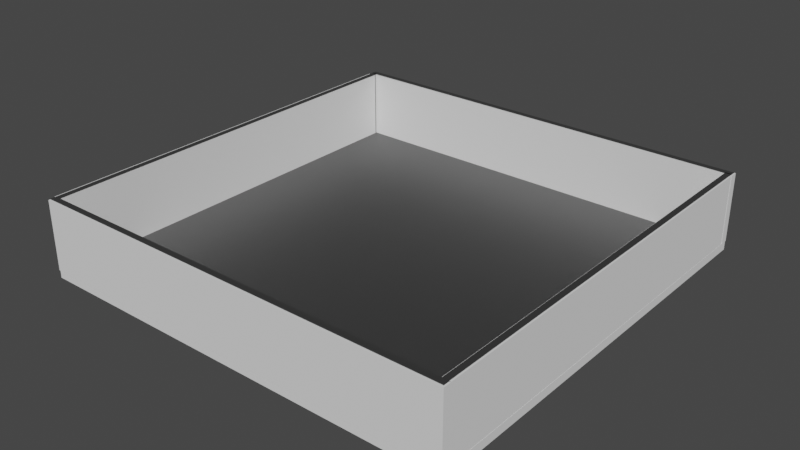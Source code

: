 # Source: SM_RaisedArena.blend  (saved by Blender 2.93.20; exported with 4.5.12 LTS)
import bpy
from mathutils import Matrix  # noqa: F401  (used for matrix-valued properties, if any)

bpy.ops.wm.read_factory_settings(use_empty=True)
scene = bpy.context.scene
scene.name = 'Scene'

# ---- collections
col_collection = bpy.data.collections.new('Collection'); scene.collection.children.link(col_collection)

# ---- materials (node trees are filled in below, after node groups)
mat_m_ground_moss = bpy.data.materials.new('M_Ground_Moss')
mat_m_ground_moss.use_transparent_shadow = False
mat_m_ground_moss.diffuse_color = (0.2159, 0.2159, 0.2159, 1.0)
mat_m_ground_moss.roughness = 0.5528
mat_m_ground_moss.specular_intensity = 1.0
mat_m_ground_moss.metallic = 1.0
mat_m_brick_clay_old = bpy.data.materials.new('M_Brick_Clay_Old')
mat_m_brick_clay_old.use_transparent_shadow = False
mat_m_brick_clay_old.diffuse_color = (0.2159, 0.2159, 0.2159, 1.0)
mat_m_brick_clay_old.roughness = 0.5528
mat_m_brick_clay_old.specular_intensity = 1.0
mat_m_brick_clay_old.metallic = 1.0

# ---- material node trees
mat_m_ground_moss.use_nodes = True; mat_m_ground_moss.node_tree.nodes.clear()
_N = mat_m_ground_moss.node_tree.nodes; _L = mat_m_ground_moss.node_tree.links
n0 = _N.new('ShaderNodeBsdfPrincipled'); n0.name = 'Principled BSDF'; n0.location = (10, 300)
n0.distribution = 'GGX'
n0.subsurface_method = 'BURLEY'
n0.inputs[0].default_value = (0.2159, 0.2159, 0.2159, 1.0)
n0.inputs[1].default_value = 1.0
n0.inputs[2].default_value = 0.5528
n0.inputs[3].default_value = 1.45
n0.inputs[13].default_value = 1.0
n0.inputs[27].default_value = (0.0, 0.0, 0.0, 1.0)
n0.inputs[28].default_value = 1.0
n1 = _N.new('ShaderNodeOutputMaterial'); n1.name = 'Material Output'; n1.location = (300, 300)
n2 = _N.new('ShaderNodeNormalMap'); n2.name = 'Normal Map'; n2.location = (-300, -300)
n2.label = 'Normal/Map'
_L.new(n0.outputs[0], n1.inputs[0])
_L.new(n2.outputs[0], n0.inputs[5])
n1.is_active_output = True
mat_m_brick_clay_old.use_nodes = True; mat_m_brick_clay_old.node_tree.nodes.clear()
_N = mat_m_brick_clay_old.node_tree.nodes; _L = mat_m_brick_clay_old.node_tree.links
n0 = _N.new('ShaderNodeBsdfPrincipled'); n0.name = 'Principled BSDF'; n0.location = (10, 300)
n0.distribution = 'GGX'
n0.subsurface_method = 'BURLEY'
n0.inputs[0].default_value = (0.2159, 0.2159, 0.2159, 1.0)
n0.inputs[1].default_value = 1.0
n0.inputs[2].default_value = 0.5528
n0.inputs[3].default_value = 1.45
n0.inputs[13].default_value = 1.0
n0.inputs[27].default_value = (0.0, 0.0, 0.0, 1.0)
n0.inputs[28].default_value = 1.0
n1 = _N.new('ShaderNodeOutputMaterial'); n1.name = 'Material Output'; n1.location = (300, 300)
n2 = _N.new('ShaderNodeNormalMap'); n2.name = 'Normal Map'; n2.location = (-300, -300)
n2.label = 'Normal/Map'
_L.new(n0.outputs[0], n1.inputs[0])
_L.new(n2.outputs[0], n0.inputs[5])
n1.is_active_output = True

# ---- world
world_world = bpy.data.worlds.new('World'); scene.world = world_world
world_world.use_nodes = True; world_world.node_tree.nodes.clear()
_N = world_world.node_tree.nodes; _L = world_world.node_tree.links
n0 = _N.new('ShaderNodeOutputWorld'); n0.name = 'World Output'; n0.location = (300, 300)
n1 = _N.new('ShaderNodeBackground'); n1.name = 'Background'; n1.location = (10, 300)
n1.inputs[0].default_value = (0.05088, 0.05088, 0.05088, 1.0)
_L.new(n1.outputs[0], n0.inputs[0])
n0.is_active_output = True
world_world.color = (0.05088, 0.05088, 0.05088)
world_world.use_sun_shadow = False
world_world.sun_shadow_jitter_overblur = 0.0

# ---- meshes
me_raisedarena = bpy.data.meshes.new('RaisedArena')
me_raisedarena.from_pydata([(0.0, 0.0, -80.0), (4000.0, 0.0, -80.0), (4000.0, -4000.0, -80.0), (0.0, -4000.0, -80.0), (0.0, 0.0, 9.155e-05), (0.0, -4000.0, -0.0004272), (4000.0, -4000.0, -0.0004272), (4000.0, 0.0, 9.155e-05), (0.0, -3998.0, 0.0), (4000.0, -3998.0, 0.0), (4000.0, -3998.0, 650.0), (0.0, -3998.0, 650.0), (4000.0, -3942.0, 650.0), (4000.0, -3942.0, 0.0), (0.0, -3942.0, 0.0), (0.0, -3942.0, 650.0), (0.5, -45.0, 0.0), (0.4922, -3945.0, 0.0), (0.4922, -3945.0, 650.0), (0.5, -45.0, 650.0), (55.49, -3945.0, 650.0), (55.49, -3945.0, 0.0), (55.5, -45.0, 0.0), (55.5, -45.0, 650.0), (0.0, -57.5, 0.0), (4000.0, -57.5, 0.0), (4000.0, -57.5, 650.0), (0.0, -57.5, 650.0), (4000.0, -2.5, 650.0), (4000.0, -2.5, 0.0), (0.0, -2.5, 0.0), (0.0, -2.5, 650.0), (3942.0, -45.0, 0.0), (3942.0, -3945.0, 0.0), (3942.0, -3945.0, 650.0), (3942.0, -45.0, 650.0), (3997.0, -3945.0, 650.0), (3997.0, -3945.0, 0.0), (3998.0, -45.0, 0.0), (3998.0, -45.0, 650.0)], [], [(0, 1, 2), (2, 3, 0), (4, 5, 6), (6, 7, 4), (7, 1, 0), (0, 4, 7), (6, 2, 1), (1, 7, 6), (5, 3, 2), (2, 6, 5), (4, 0, 3), (3, 5, 4), (8, 9, 10), (10, 11, 8), (12, 13, 14), (14, 15, 12), (13, 9, 8), (8, 14, 13), (12, 10, 9), (9, 13, 12), (15, 11, 10), (10, 12, 15), (15, 14, 8), (8, 11, 15), (16, 17, 18), (18, 19, 16), (20, 21, 22), (22, 23, 20), (21, 17, 16), (16, 22, 21), (20, 18, 17), (17, 21, 20), (23, 19, 18), (18, 20, 23), (23, 22, 16), (16, 19, 23), (24, 25, 26), (26, 27, 24), (28, 29, 30), (30, 31, 28), (29, 25, 24), (24, 30, 29), (28, 26, 25), (25, 29, 28), (31, 27, 26), (26, 28, 31), (31, 30, 24), (24, 27, 31), (32, 33, 34), (34, 35, 32), (36, 37, 38), (38, 39, 36), (37, 33, 32), (32, 38, 37), (36, 34, 33), (33, 37, 36), (39, 35, 34), (34, 36, 39), (39, 38, 32), (32, 35, 39)])
me_raisedarena.polygons.foreach_set('use_smooth', [True] * 60)
me_raisedarena.polygons.foreach_set('material_index', [0, 0, 0, 0, 0, 0, 0, 0, 0, 0, 0, 0, 1, 1, 1, 1, 1, 1, 1, 1, 1, 1, 1, 1, 1, 1, 1, 1, 1, 1, 1, 1, 1, 1, 1, 1, 1, 1, 1, 1, 1, 1, 1, 1, 1, 1, 1, 1, 1, 1, 1, 1, 1, 1, 1, 1, 1, 1, 1, 1])
_k = set([(0, 1), (0, 3), (0, 4), (1, 2), (1, 7), (2, 3), (2, 6), (3, 5), (4, 5), (4, 7), (5, 6), (6, 7), (8, 9), (8, 11), (8, 14), (9, 10), (9, 13), (10, 11), (10, 12), (11, 15), (12, 13), (12, 15), (13, 14), (14, 15), (16, 17), (16, 19), (16, 22), (17, 18), (17, 21), (18, 19), (18, 20), (19, 23), (20, 21), (20, 23), (21, 22), (22, 23), (24, 25), (24, 27), (24, 30), (25, 26), (25, 29), (26, 27), (26, 28), (27, 31), (28, 29), (28, 31), (29, 30), (30, 31), (32, 33), (32, 35), (32, 38), (33, 34), (33, 37), (34, 35), (34, 36), (35, 39), (36, 37), (36, 39), (37, 38), (38, 39)])
me_raisedarena.attributes.new('sharp_edge', 'BOOLEAN', 'EDGE').data.foreach_set('value', [ (min(e.vertices), max(e.vertices)) in _k for e in me_raisedarena.edges])
_uv = me_raisedarena.uv_layers.new(name='UVmap_0')
_uv.uv.foreach_set('vector', [3.998, 0.0, 0.0, 0.0, 0.0, 3.998, 0.0, 3.998, 3.998, 3.998, 3.998, 0.0, 0.0, 0.0, 0.0, 3.998, 3.998, 3.998, 3.998, 3.998, 3.998, 0.0, 0.0, 0.0, 2.098, 0.001953, 1.898, 0.001953, 1.898, 3.998, 1.898, 3.998, 2.098, 3.998, 2.098, 0.001953, 2.098, 3.998, 1.898, 3.998, 1.898, 0.0, 1.898, 0.0, 2.098, 0.0, 2.098, 3.998, 2.098, 3.998, 1.898, 3.998, 1.898, 0.001953, 1.898, 0.001953, 2.098, 0.001953, 2.098, 3.998, 2.098, 0.0, 1.898, 0.0, 1.898, 3.998, 1.898, 3.998, 2.098, 3.998, 2.098, 0.0, 3.998, 0.0, 0.0, 0.0, 0.0, 2.0, 0.0, 2.0, 3.998, 2.0, 3.998, 0.0, 3.998, 2.0, 3.998, 0.0, 0.0, 0.0, 0.0, 0.0, 0.0, 2.0, 3.998, 2.0, 2.098, 0.001953, 1.898, 0.001953, 1.898, 3.998, 1.898, 3.998, 2.098, 3.998, 2.098, 0.001953, 2.098, 2.0, 1.898, 2.0, 1.898, 0.0, 1.898, 0.0, 2.098, 0.0, 2.098, 2.0, 2.098, 3.998, 1.898, 3.998, 1.898, 0.001953, 1.898, 0.001953, 2.098, 0.001953, 2.098, 3.998, 2.098, 2.0, 2.098, 0.0, 1.898, 0.0, 1.898, 0.0, 1.898, 2.0, 2.098, 2.0, 3.998, 0.0, 0.0, 0.0, 0.0, 2.0, 0.0, 2.0, 3.998, 2.0, 3.998, 0.0, 3.998, 2.0, 3.998, 0.0, 0.0, 0.0, 0.0, 0.0, 0.0, 2.0, 3.998, 2.0, 2.098, 0.001953, 1.898, 0.001953, 1.898, 3.998, 1.898, 3.998, 2.098, 3.998, 2.098, 0.001953, 2.098, 2.0, 1.898, 2.0, 1.898, 0.0, 1.898, 0.0, 2.098, 0.0, 2.098, 2.0, 2.098, 3.998, 1.898, 3.998, 1.898, 0.001953, 1.898, 0.001953, 2.098, 0.001953, 2.098, 3.998, 2.098, 2.0, 2.098, 0.0, 1.898, 0.0, 1.898, 0.0, 1.898, 2.0, 2.098, 2.0, 3.998, 0.0, 0.0, 0.0, 0.0, 2.0, 0.0, 2.0, 3.998, 2.0, 3.998, 0.0, 3.998, 2.0, 3.998, 0.0, 0.0, 0.0, 0.0, 0.0, 0.0, 2.0, 3.998, 2.0, 2.098, 0.001953, 1.898, 0.001953, 1.898, 3.998, 1.898, 3.998, 2.098, 3.998, 2.098, 0.001953, 2.098, 2.0, 1.898, 2.0, 1.898, 0.0, 1.898, 0.0, 2.098, 0.0, 2.098, 2.0, 2.098, 3.998, 1.898, 3.998, 1.898, 0.001953, 1.898, 0.001953, 2.098, 0.001953, 2.098, 3.998, 2.098, 2.0, 2.098, 0.0, 1.898, 0.0, 1.898, 0.0, 1.898, 2.0, 2.098, 2.0, 3.998, 0.0, 0.0, 0.0, 0.0, 2.0, 0.0, 2.0, 3.998, 2.0, 3.998, 0.0, 3.998, 2.0, 3.998, 0.0, 0.0, 0.0, 0.0, 0.0, 0.0, 2.0, 3.998, 2.0, 2.098, 0.001953, 1.898, 0.001953, 1.898, 3.998, 1.898, 3.998, 2.098, 3.998, 2.098, 0.001953, 2.098, 2.0, 1.898, 2.0, 1.898, 0.0, 1.898, 0.0, 2.098, 0.0, 2.098, 2.0, 2.098, 3.998, 1.898, 3.998, 1.898, 0.001953, 1.898, 0.001953, 2.098, 0.001953, 2.098, 3.998, 2.098, 2.0, 2.098, 0.0, 1.898, 0.0, 1.898, 0.0, 1.898, 2.0, 2.098, 2.0])
_uv.active_render = True
_uv = me_raisedarena.uv_layers.new(name='LightMapUV')
_uv.uv.foreach_set('vector', [0.9976, 0.5022, 0.502, 0.5022, 0.502, 0.998, 0.502, 0.998, 0.9976, 0.998, 0.9976, 0.5022, 0.001968, 0.5022, 0.001968, 0.998, 0.4978, 0.998, 0.4978, 0.998, 0.4978, 0.5022, 0.001968, 0.5022, 0.9976, 0.1519, 0.9976, 0.1421, 0.502, 0.1421, 0.502, 0.1421, 0.502, 0.1519, 0.9976, 0.1519, 0.001968, 0.1362, 0.001968, 0.126, 0.4978, 0.126, 0.4978, 0.126, 0.4978, 0.1362, 0.001968, 0.1362, 0.502, 0.1362, 0.502, 0.126, 0.9976, 0.126, 0.9976, 0.126, 0.9976, 0.1362, 0.502, 0.1362, 0.4978, 0.1519, 0.4978, 0.1421, 0.001968, 0.1421, 0.001968, 0.1421, 0.001968, 0.1519, 0.4978, 0.1519, 0.9976, 0.3311, 0.502, 0.3311, 0.502, 0.4116, 0.502, 0.4116, 0.9976, 0.4116, 0.9976, 0.3311, 0.4978, 0.498, 0.4978, 0.4175, 0.001968, 0.4175, 0.001968, 0.4175, 0.001968, 0.498, 0.4978, 0.498, 0.9976, 0.1201, 0.9976, 0.1133, 0.502, 0.1133, 0.502, 0.1133, 0.502, 0.1201, 0.9976, 0.1201, 0.1752, 0.07324, 0.1752, 0.06641, 0.2556, 0.06641, 0.2556, 0.06641, 0.2556, 0.07324, 0.1752, 0.07324, 0.001968, 0.1084, 0.001968, 0.1016, 0.4978, 0.1016, 0.4978, 0.1016, 0.4978, 0.1084, 0.001968, 0.1084, 0.08856, 0.07324, 0.1692, 0.07324, 0.1692, 0.06641, 0.1692, 0.06641, 0.08856, 0.06641, 0.08856, 0.07324, 0.9736, 0.1577, 0.49, 0.1577, 0.49, 0.2383, 0.49, 0.2383, 0.9736, 0.2383, 0.9736, 0.1577, 0.4856, 0.2383, 0.4856, 0.1577, 0.001968, 0.1577, 0.001968, 0.1577, 0.001968, 0.2383, 0.4856, 0.2383, 0.4856, 0.08496, 0.4856, 0.07812, 0.001968, 0.07812, 0.001968, 0.07812, 0.001968, 0.08496, 0.4856, 0.08496, 0.5215, 0.07324, 0.5215, 0.06641, 0.6021, 0.06641, 0.6021, 0.06641, 0.6021, 0.07324, 0.5215, 0.07324, 0.49, 0.09668, 0.49, 0.08984, 0.9736, 0.08984, 0.9736, 0.08984, 0.9736, 0.09668, 0.49, 0.09668, 0.2617, 0.07324, 0.3423, 0.07324, 0.3423, 0.06641, 0.3423, 0.06641, 0.2617, 0.06641, 0.2617, 0.07324, 0.4978, 0.3311, 0.001968, 0.3311, 0.001968, 0.4116, 0.001968, 0.4116, 0.4978, 0.4116, 0.4978, 0.3311, 0.9976, 0.498, 0.9976, 0.4175, 0.502, 0.4175, 0.502, 0.4175, 0.502, 0.498, 0.9976, 0.498, 0.4978, 0.1201, 0.4978, 0.1133, 0.001968, 0.1133, 0.001968, 0.1133, 0.001968, 0.1201, 0.4978, 0.1201, 0.4348, 0.07324, 0.4348, 0.06641, 0.5156, 0.06641, 0.5156, 0.06641, 0.5156, 0.07324, 0.4348, 0.07324, 0.502, 0.1084, 0.502, 0.1016, 0.9976, 0.1016, 0.9976, 0.1016, 0.9976, 0.1084, 0.502, 0.1084, 0.001968, 0.07324, 0.08258, 0.07324, 0.08258, 0.06641, 0.08258, 0.06641, 0.001968, 0.06641, 0.001968, 0.07324, 0.9736, 0.2446, 0.49, 0.2446, 0.49, 0.3252, 0.49, 0.3252, 0.9736, 0.3252, 0.9736, 0.2446, 0.4856, 0.3252, 0.4856, 0.2446, 0.001968, 0.2446, 0.001968, 0.2446, 0.001968, 0.3252, 0.4856, 0.3252, 0.9736, 0.08496, 0.9736, 0.07812, 0.49, 0.07812, 0.49, 0.07812, 0.49, 0.08496, 0.9736, 0.08496, 0.3484, 0.07324, 0.3484, 0.06641, 0.429, 0.06641, 0.429, 0.06641, 0.429, 0.07324, 0.3484, 0.07324, 0.001968, 0.09668, 0.001968, 0.08984, 0.4856, 0.08984, 0.4856, 0.08984, 0.4856, 0.09668, 0.001968, 0.09668, 0.6079, 0.07324, 0.6885, 0.07324, 0.6885, 0.06641, 0.6885, 0.06641, 0.6079, 0.06641, 0.6079, 0.07324])
me_raisedarena.materials.append(mat_m_ground_moss)
me_raisedarena.materials.append(mat_m_brick_clay_old)
me_raisedarena.use_remesh_fix_poles = True
me_raisedarena.use_remesh_preserve_attributes = False
me_raisedarena.update()
me_raisedarena.normals_split_custom_set([tuple(v) for v in zip(*[iter([0.0, 1.297e-07, -1.0, 0.0, 1.297e-07, -1.0, 0.0, 1.297e-07, -1.0, 0.0, 1.297e-07, -1.0, 0.0, 1.297e-07, -1.0, 0.0, 1.297e-07, -1.0, 0.0, -1.297e-07, 1.0, 0.0, -1.297e-07, 1.0, 0.0, -1.297e-07, 1.0, 0.0, -1.297e-07, 1.0, 0.0, -1.297e-07, 1.0, 0.0, -1.297e-07, 1.0, 0.0, 1.0, 0.0, 0.0, 1.0, 0.0, 0.0, 1.0, 0.0, 0.0, 1.0, 0.0, 0.0, 1.0, 0.0, 0.0, 1.0, 0.0, 1.0, -7.733e-08, 0.0, 1.0, -7.935e-08, 0.0, 1.0, 7.733e-08, 0.0, 1.0, 7.733e-08, 0.0, 1.0, 7.935e-08, 0.0, 1.0, -7.733e-08, 0.0, 0.0, -1.0, 0.0, 0.0, -1.0, 0.0, 0.0, -1.0, 0.0, 0.0, -1.0, 0.0, 0.0, -1.0, 0.0, 0.0, -1.0, 0.0, -1.0, 0.0, 0.0, -1.0, 0.0, 0.0, -1.0, 0.0, 0.0, -1.0, 0.0, 0.0, -1.0, 0.0, 0.0, -1.0, 0.0, 0.0, 0.0, -1.0, 0.0, 0.0, -1.0, 0.0, 0.0, -1.0, 0.0, 0.0, -1.0, 0.0, 0.0, -1.0, 0.0, 0.0, -1.0, 0.0, 0.0, 1.0, 0.0, 0.0, 1.0, 0.0, 0.0, 1.0, 0.0, 0.0, 1.0, 0.0, 0.0, 1.0, 0.0, 0.0, 1.0, 0.0, 0.0, 0.0, -1.0, 0.0, 0.0, -1.0, 0.0, 0.0, -1.0, 0.0, 0.0, -1.0, 0.0, 0.0, -1.0, 0.0, 0.0, -1.0, 1.0, 0.0, 0.0, 1.0, 0.0, 0.0, 1.0, 0.0, 0.0, 1.0, 0.0, 0.0, 1.0, 0.0, 0.0, 1.0, 0.0, 0.0, 0.0, 0.0, 1.0, 0.0, 0.0, 1.0, 0.0, 0.0, 1.0, 0.0, 0.0, 1.0, 0.0, 0.0, 1.0, 0.0, 0.0, 1.0, -1.0, 0.0, 0.0, -1.0, 0.0, 0.0, -1.0, 0.0, 0.0, -1.0, 0.0, 0.0, -1.0, 0.0, 0.0, -1.0, 0.0, 0.0, -1.0, 2.003e-06, -7.909e-14, -1.0, 2.003e-06, -7.524e-13, -1.0, 2.003e-06, -6.733e-13, -1.0, 2.003e-06, -6.733e-13, -1.0, 2.003e-06, 0.0, -1.0, 2.003e-06, -7.909e-14, 1.0, -2.003e-06, 0.0, 1.0, -2.003e-06, 0.0, 1.0, -2.003e-06, 0.0, 1.0, -2.003e-06, 0.0, 1.0, -2.003e-06, 0.0, 1.0, -2.003e-06, 0.0, 0.0, 0.0, -1.0, 0.0, 0.0, -1.0, 0.0, 0.0, -1.0, 0.0, 0.0, -1.0, 0.0, 0.0, -1.0, 0.0, 0.0, -1.0, -4.2e-06, -1.0, 0.0, -4.439e-06, -1.0, 0.0, -2.385e-07, -1.0, 0.0, -2.385e-07, -1.0, 0.0, 0.0, -1.0, 0.0, -4.2e-06, -1.0, 0.0, 0.0, 0.0, 1.0, 0.0, 0.0, 1.0, 0.0, 0.0, 1.0, 0.0, 0.0, 1.0, 0.0, 0.0, 1.0, 0.0, 0.0, 1.0, 0.0, 1.0, 0.0, 0.0, 1.0, 0.0, 0.0, 1.0, 0.0, 0.0, 1.0, 0.0, 0.0, 1.0, 0.0, 0.0, 1.0, 0.0, 0.0, -1.0, -3.726e-07, 0.0, -1.0, -3.726e-07, 0.0, -1.0, -3.726e-07, 0.0, -1.0, -3.726e-07, 0.0, -1.0, -3.726e-07, 0.0, -1.0, -3.726e-07, 0.0, 1.0, 3.756e-07, 0.0, 1.0, 3.756e-07, 0.0, 1.0, 3.756e-07, 0.0, 1.0, 3.756e-07, 0.0, 1.0, 3.756e-07, 0.0, 1.0, 3.756e-07, 0.0, 0.0, -1.0, 0.0, 0.0, -1.0, 0.0, 0.0, -1.0, 0.0, 0.0, -1.0, 0.0, 0.0, -1.0, 0.0, 0.0, -1.0, 1.0, 0.0, 0.0, 1.0, 0.0, 0.0, 1.0, 0.0, 0.0, 1.0, 0.0, 0.0, 1.0, 0.0, 0.0, 1.0, 0.0, 0.0, 0.0, 0.0, 1.0, 0.0, 0.0, 1.0, 0.0, 0.0, 1.0, 0.0, 0.0, 1.0, 0.0, 0.0, 1.0, 0.0, 0.0, 1.0, -1.0, 0.0, 0.0, -1.0, 0.0, 0.0, -1.0, 0.0, 0.0, -1.0, 0.0, 0.0, -1.0, 0.0, 0.0, -1.0, 0.0, 0.0, -1.0, 1.972e-06, -7.909e-14, -1.0, 1.972e-06, -7.524e-13, -1.0, 1.972e-06, -6.733e-13, -1.0, 1.972e-06, -6.733e-13, -1.0, 1.972e-06, 0.0, -1.0, 1.972e-06, -7.909e-14, 1.0, -1.972e-06, 0.0, 1.0, -1.972e-06, 0.0, 1.0, -1.972e-06, 0.0, 1.0, -1.972e-06, 0.0, 1.0, -1.972e-06, 0.0, 1.0, -1.972e-06, 0.0, 0.0, 0.0, -1.0, 0.0, 0.0, -1.0, 0.0, 0.0, -1.0, 0.0, 0.0, -1.0, 0.0, 0.0, -1.0, 0.0, 0.0, -1.0, -4.2e-06, -1.0, 0.0, -4.439e-06, -1.0, 0.0, -2.385e-07, -1.0, 0.0, -2.385e-07, -1.0, 0.0, 0.0, -1.0, 0.0, -4.2e-06, -1.0, 0.0, 0.0, 0.0, 1.0, 0.0, 0.0, 1.0, 0.0, 0.0, 1.0, 0.0, 0.0, 1.0, 0.0, 0.0, 1.0, 0.0, 0.0, 1.0, 0.0, 1.0, 0.0, 0.0, 1.0, 0.0, 0.0, 1.0, 0.0, 0.0, 1.0, 0.0, 0.0, 1.0, 0.0, 0.0, 1.0, 0.0])] * 3)])
me_cube_001 = bpy.data.meshes.new('Cube.001')
me_cube_001.from_pydata([(-1.0, -1.0, -1.0), (-1.0, -1.0, 1.0), (-1.0, 1.0, -1.0), (-1.0, 1.0, 1.0), (1.0, -1.0, -1.0), (1.0, -1.0, 1.0), (1.0, 1.0, -1.0), (1.0, 1.0, 1.0)], [], [(0, 1, 3, 2), (2, 3, 7, 6), (6, 7, 5, 4), (4, 5, 1, 0), (2, 6, 4, 0), (7, 3, 1, 5)])
_uv = me_cube_001.uv_layers.new(name='UVMap')
_uv.uv.foreach_set('vector', [0.375, 0.0, 0.625, 0.0, 0.625, 0.25, 0.375, 0.25, 0.375, 0.25, 0.625, 0.25, 0.625, 0.5, 0.375, 0.5, 0.375, 0.5, 0.625, 0.5, 0.625, 0.75, 0.375, 0.75, 0.375, 0.75, 0.625, 0.75, 0.625, 1.0, 0.375, 1.0, 0.125, 0.5, 0.375, 0.5, 0.375, 0.75, 0.125, 0.75, 0.625, 0.5, 0.875, 0.5, 0.875, 0.75, 0.625, 0.75])
me_cube_001.use_remesh_fix_poles = True
me_cube_001.use_remesh_preserve_attributes = False
me_cube_001.update()
me_cube_002 = bpy.data.meshes.new('Cube.002')
me_cube_002.from_pydata([(-1.0, -1.0, -1.0), (-1.0, -1.0, 1.0), (-1.0, 1.0, -1.0), (-1.0, 1.0, 1.0), (1.0, -1.0, -1.0), (1.0, -1.0, 1.0), (1.0, 1.0, -1.0), (1.0, 1.0, 1.0)], [], [(0, 1, 3, 2), (2, 3, 7, 6), (6, 7, 5, 4), (4, 5, 1, 0), (2, 6, 4, 0), (7, 3, 1, 5)])
_uv = me_cube_002.uv_layers.new(name='UVMap')
_uv.uv.foreach_set('vector', [0.375, 0.0, 0.625, 0.0, 0.625, 0.25, 0.375, 0.25, 0.375, 0.25, 0.625, 0.25, 0.625, 0.5, 0.375, 0.5, 0.375, 0.5, 0.625, 0.5, 0.625, 0.75, 0.375, 0.75, 0.375, 0.75, 0.625, 0.75, 0.625, 1.0, 0.375, 1.0, 0.125, 0.5, 0.375, 0.5, 0.375, 0.75, 0.125, 0.75, 0.625, 0.5, 0.875, 0.5, 0.875, 0.75, 0.625, 0.75])
me_cube_002.use_remesh_fix_poles = True
me_cube_002.use_remesh_preserve_attributes = False
me_cube_002.update()
me_cube_003 = bpy.data.meshes.new('Cube.003')
me_cube_003.from_pydata([(-1.0, -1.0, -1.0), (-1.0, -1.0, 1.0), (-1.0, 1.0, -1.0), (-1.0, 1.0, 1.0), (1.0, -1.0, -1.0), (1.0, -1.0, 1.0), (1.0, 1.0, -1.0), (1.0, 1.0, 1.0)], [], [(0, 1, 3, 2), (2, 3, 7, 6), (6, 7, 5, 4), (4, 5, 1, 0), (2, 6, 4, 0), (7, 3, 1, 5)])
_uv = me_cube_003.uv_layers.new(name='UVMap')
_uv.uv.foreach_set('vector', [0.375, 0.0, 0.625, 0.0, 0.625, 0.25, 0.375, 0.25, 0.375, 0.25, 0.625, 0.25, 0.625, 0.5, 0.375, 0.5, 0.375, 0.5, 0.625, 0.5, 0.625, 0.75, 0.375, 0.75, 0.375, 0.75, 0.625, 0.75, 0.625, 1.0, 0.375, 1.0, 0.125, 0.5, 0.375, 0.5, 0.375, 0.75, 0.125, 0.75, 0.625, 0.5, 0.875, 0.5, 0.875, 0.75, 0.625, 0.75])
me_cube_003.use_remesh_fix_poles = True
me_cube_003.use_remesh_preserve_attributes = False
me_cube_003.update()
me_cube_004 = bpy.data.meshes.new('Cube.004')
me_cube_004.from_pydata([(-1.0, -1.0, -1.0), (-1.0, -1.0, 1.0), (-1.0, 1.0, -1.0), (-1.0, 1.0, 1.0), (1.0, -1.0, -1.0), (1.0, -1.0, 1.0), (1.0, 1.0, -1.0), (1.0, 1.0, 1.0)], [], [(0, 1, 3, 2), (2, 3, 7, 6), (6, 7, 5, 4), (4, 5, 1, 0), (2, 6, 4, 0), (7, 3, 1, 5)])
_uv = me_cube_004.uv_layers.new(name='UVMap')
_uv.uv.foreach_set('vector', [0.375, 0.0, 0.625, 0.0, 0.625, 0.25, 0.375, 0.25, 0.375, 0.25, 0.625, 0.25, 0.625, 0.5, 0.375, 0.5, 0.375, 0.5, 0.625, 0.5, 0.625, 0.75, 0.375, 0.75, 0.375, 0.75, 0.625, 0.75, 0.625, 1.0, 0.375, 1.0, 0.125, 0.5, 0.375, 0.5, 0.375, 0.75, 0.125, 0.75, 0.625, 0.5, 0.875, 0.5, 0.875, 0.75, 0.625, 0.75])
me_cube_004.use_remesh_fix_poles = True
me_cube_004.use_remesh_preserve_attributes = False
me_cube_004.update()
me_cube_005 = bpy.data.meshes.new('Cube.005')
me_cube_005.from_pydata([(-1.0, -1.0, -1.0), (-1.0, -1.0, 1.0), (-1.0, 1.0, -1.0), (-1.0, 1.0, 1.0), (1.0, -1.0, -1.0), (1.0, -1.0, 1.0), (1.0, 1.0, -1.0), (1.0, 1.0, 1.0)], [], [(0, 1, 3, 2), (2, 3, 7, 6), (6, 7, 5, 4), (4, 5, 1, 0), (2, 6, 4, 0), (7, 3, 1, 5)])
_uv = me_cube_005.uv_layers.new(name='UVMap')
_uv.uv.foreach_set('vector', [0.375, 0.0, 0.625, 0.0, 0.625, 0.25, 0.375, 0.25, 0.375, 0.25, 0.625, 0.25, 0.625, 0.5, 0.375, 0.5, 0.375, 0.5, 0.625, 0.5, 0.625, 0.75, 0.375, 0.75, 0.375, 0.75, 0.625, 0.75, 0.625, 1.0, 0.375, 1.0, 0.125, 0.5, 0.375, 0.5, 0.375, 0.75, 0.125, 0.75, 0.625, 0.5, 0.875, 0.5, 0.875, 0.75, 0.625, 0.75])
me_cube_005.use_remesh_fix_poles = True
me_cube_005.use_remesh_preserve_attributes = False
me_cube_005.update()

# ---- objects
ob_sm_raisedarena = bpy.data.objects.new('SM_RaisedArena', me_raisedarena)
ob_ucx_sm_raisedarena_01 = bpy.data.objects.new('UCX_SM_RaisedArena_01', me_cube_001)
ob_ucx_sm_raisedarena_02 = bpy.data.objects.new('UCX_SM_RaisedArena_02', me_cube_002)
ob_ucx_sm_raisedarena_03 = bpy.data.objects.new('UCX_SM_RaisedArena_03', me_cube_003)
ob_ucx_sm_raisedarena_04 = bpy.data.objects.new('UCX_SM_RaisedArena_04', me_cube_004)
ob_ucx_sm_raisedarena_05 = bpy.data.objects.new('UCX_SM_RaisedArena_05', me_cube_005)

# ---- transforms, parenting, visibility, modifiers, constraints
ob_sm_raisedarena.location = (-19.24, 20.05, 0.0)
ob_sm_raisedarena.rotation_euler = (-1.629e-07, 0.0, 0.0)
ob_sm_raisedarena.scale = (0.01, 0.01, 0.01)
ob_sm_raisedarena.color = (0.8, 0.8, 0.8, 1.0)
ob_ucx_sm_raisedarena_01.location = (0.7859, 0.0, -0.4014)
ob_ucx_sm_raisedarena_01.scale = (-20.1, 19.98, 0.3965)
ob_ucx_sm_raisedarena_02.location = (0.829, 19.71, 3.225)
ob_ucx_sm_raisedarena_02.scale = (20.06, 0.3724, 3.231)
ob_ucx_sm_raisedarena_03.location = (0.829, -19.73, 3.225)
ob_ucx_sm_raisedarena_03.scale = (20.06, 0.3724, 3.231)
ob_ucx_sm_raisedarena_04.location = (20.5, -0.1029, 3.225)
ob_ucx_sm_raisedarena_04.rotation_euler = (0.0, -0.0, -1.571)
ob_ucx_sm_raisedarena_04.scale = (19.29, 0.3724, 3.231)
ob_ucx_sm_raisedarena_05.location = (-19.02, -0.1029, 3.225)
ob_ucx_sm_raisedarena_05.rotation_euler = (0.0, -0.0, -1.571)
ob_ucx_sm_raisedarena_05.scale = (19.29, 0.3724, 3.231)

# ---- collection membership
col_collection.objects.link(ob_sm_raisedarena)
col_collection.objects.link(ob_ucx_sm_raisedarena_01)
col_collection.objects.link(ob_ucx_sm_raisedarena_02)
col_collection.objects.link(ob_ucx_sm_raisedarena_03)
col_collection.objects.link(ob_ucx_sm_raisedarena_04)
col_collection.objects.link(ob_ucx_sm_raisedarena_05)

# ---- scene / render settings (as saved in the file)
scene.frame_start = 1; scene.frame_end = 250; scene.frame_set(1)
scene.render.engine = 'BLENDER_EEVEE_NEXT'
scene.render.fps = 25
scene.cycles.use_denoising = False
scene.cycles.samples = 128
scene.cycles.sampling_pattern = 'TABULATED_SOBOL'
scene.cycles.use_adaptive_sampling = False
scene.cycles.use_light_tree = False
scene.view_settings.view_transform = 'Filmic'
bpy.context.view_layer.update()

# ---- added for rendering (the .blend has no active camera and no usable light): camera, sun
cam_auto = bpy.data.cameras.new('AutoCamera')
cam_auto.lens = 50.0
cam_auto.sensor_width = 36.0
cam_auto.clip_end = 1000.0
ob_auto_camera = bpy.data.objects.new('AutoCamera', cam_auto)
scene.collection.objects.link(ob_auto_camera)
ob_auto_camera.location = (53.8272, -63.705, 45.314)
ob_auto_camera.rotation_euler = (1.09748, -7.21219e-08, 0.694738)
scene.camera = ob_auto_camera
light_auto_sun = bpy.data.lights.new('AutoSun', 'SUN')
light_auto_sun.energy = 3.0
light_auto_sun.angle = 0.0523599
ob_auto_sun = bpy.data.objects.new('AutoSun', light_auto_sun)
scene.collection.objects.link(ob_auto_sun)
ob_auto_sun.rotation_euler = (0.872665, 0.174533, 0.523599)
bpy.context.view_layer.update()
